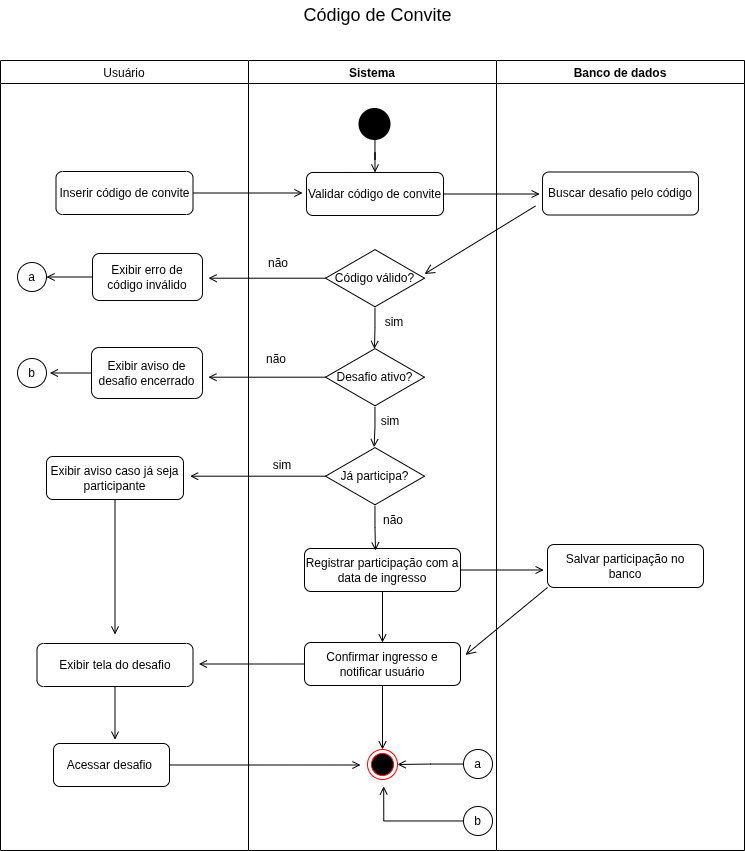

The diagram above was exported from draw.io. Its source (the exported page's mxGraphModel, read from the mxfile embedded in the PNG):
<mxGraphModel dx="1295" dy="813" grid="0" gridSize="10" guides="1" tooltips="1" connect="1" arrows="1" fold="1" page="1" pageScale="1" pageWidth="827" pageHeight="1169" math="0" shadow="0">
  <root>
    <mxCell id="0" />
    <mxCell id="1" parent="0" />
    <mxCell id="00N-hk46lkDbEhXPCQwp-4" parent="1" style="swimlane;fontStyle=0" value="Usuário" vertex="1">
      <mxGeometry height="790" width="248" x="22" y="102" as="geometry" />
    </mxCell>
    <mxCell id="00N-hk46lkDbEhXPCQwp-39" edge="1" parent="00N-hk46lkDbEhXPCQwp-4" source="00N-hk46lkDbEhXPCQwp-13" style="edgeStyle=orthogonalEdgeStyle;rounded=0;orthogonalLoop=1;jettySize=auto;html=1;endArrow=open;endFill=0;">
      <mxGeometry relative="1" as="geometry">
        <mxPoint x="302.0476277612504" y="132.5" as="targetPoint" />
      </mxGeometry>
    </mxCell>
    <mxCell id="00N-hk46lkDbEhXPCQwp-13" parent="00N-hk46lkDbEhXPCQwp-4" style="rounded=1;whiteSpace=wrap;html=1;" value="Inserir código de convite" vertex="1">
      <mxGeometry height="43" width="137" x="55.5" y="111" as="geometry" />
    </mxCell>
    <mxCell id="f0JLXx7JvPUZuHcEhqup-5" edge="1" parent="00N-hk46lkDbEhXPCQwp-4" source="00N-hk46lkDbEhXPCQwp-15" style="edgeStyle=orthogonalEdgeStyle;rounded=0;orthogonalLoop=1;jettySize=auto;html=1;entryX=1;entryY=0.5;entryDx=0;entryDy=0;endArrow=open;endFill=0;" target="f0JLXx7JvPUZuHcEhqup-1">
      <mxGeometry relative="1" as="geometry" />
    </mxCell>
    <mxCell id="00N-hk46lkDbEhXPCQwp-15" parent="00N-hk46lkDbEhXPCQwp-4" style="rounded=1;whiteSpace=wrap;html=1;" value="Exibir erro de código inválido" vertex="1">
      <mxGeometry height="47" width="110" x="92" y="193" as="geometry" />
    </mxCell>
    <mxCell id="00N-hk46lkDbEhXPCQwp-44" edge="1" parent="00N-hk46lkDbEhXPCQwp-4" source="00N-hk46lkDbEhXPCQwp-19" style="edgeStyle=orthogonalEdgeStyle;rounded=0;orthogonalLoop=1;jettySize=auto;html=1;endArrow=open;endFill=0;">
      <mxGeometry relative="1" as="geometry">
        <mxPoint x="114.5" y="574" as="targetPoint" />
      </mxGeometry>
    </mxCell>
    <mxCell id="00N-hk46lkDbEhXPCQwp-19" parent="00N-hk46lkDbEhXPCQwp-4" style="rounded=1;whiteSpace=wrap;html=1;" value="Exibir aviso caso já seja participante" vertex="1">
      <mxGeometry height="43" width="137" x="46" y="396" as="geometry" />
    </mxCell>
    <mxCell id="-iId1gxRBVDfQeRnq6Q6-9" edge="1" parent="00N-hk46lkDbEhXPCQwp-4" source="00N-hk46lkDbEhXPCQwp-22" style="edgeStyle=orthogonalEdgeStyle;rounded=0;orthogonalLoop=1;jettySize=auto;html=1;endArrow=open;endFill=0;">
      <mxGeometry relative="1" as="geometry">
        <mxPoint x="114.5" y="679.1981026785713" as="targetPoint" />
      </mxGeometry>
    </mxCell>
    <mxCell id="00N-hk46lkDbEhXPCQwp-22" parent="00N-hk46lkDbEhXPCQwp-4" style="rounded=1;whiteSpace=wrap;html=1;" value="Exibir tela do desafio" vertex="1">
      <mxGeometry height="43" width="156" x="36.5" y="583" as="geometry" />
    </mxCell>
    <mxCell id="-iId1gxRBVDfQeRnq6Q6-8" edge="1" parent="00N-hk46lkDbEhXPCQwp-4" source="00N-hk46lkDbEhXPCQwp-23" style="edgeStyle=orthogonalEdgeStyle;rounded=0;orthogonalLoop=1;jettySize=auto;html=1;endArrow=open;endFill=0;">
      <mxGeometry relative="1" as="geometry">
        <mxPoint x="360.00334821428567" y="704.5" as="targetPoint" />
      </mxGeometry>
    </mxCell>
    <mxCell id="00N-hk46lkDbEhXPCQwp-23" parent="00N-hk46lkDbEhXPCQwp-4" style="rounded=1;whiteSpace=wrap;html=1;" value="Acessar desafio&amp;nbsp;" vertex="1">
      <mxGeometry height="43" width="116" x="53" y="683" as="geometry" />
    </mxCell>
    <mxCell id="f0JLXx7JvPUZuHcEhqup-6" edge="1" parent="00N-hk46lkDbEhXPCQwp-4" source="00N-hk46lkDbEhXPCQwp-25" style="edgeStyle=orthogonalEdgeStyle;rounded=0;orthogonalLoop=1;jettySize=auto;html=1;endArrow=open;endFill=0;">
      <mxGeometry relative="1" as="geometry">
        <mxPoint x="49.36364190144968" y="312.5" as="targetPoint" />
      </mxGeometry>
    </mxCell>
    <mxCell id="00N-hk46lkDbEhXPCQwp-25" parent="00N-hk46lkDbEhXPCQwp-4" style="rounded=1;whiteSpace=wrap;html=1;" value="Exibir aviso de desafio encerrado" vertex="1">
      <mxGeometry height="51" width="111" x="91" y="287" as="geometry" />
    </mxCell>
    <mxCell id="f0JLXx7JvPUZuHcEhqup-1" parent="00N-hk46lkDbEhXPCQwp-4" style="ellipse;whiteSpace=wrap;html=1;aspect=fixed;" value="a" vertex="1">
      <mxGeometry height="29" width="29" x="17" y="202" as="geometry" />
    </mxCell>
    <mxCell id="f0JLXx7JvPUZuHcEhqup-2" parent="00N-hk46lkDbEhXPCQwp-4" style="ellipse;whiteSpace=wrap;html=1;aspect=fixed;" value="b" vertex="1">
      <mxGeometry height="29" width="29" x="17" y="298" as="geometry" />
    </mxCell>
    <mxCell id="00N-hk46lkDbEhXPCQwp-9" parent="1" style="swimlane;startSize=23;" value="Sistema" vertex="1">
      <mxGeometry height="790" width="248" x="270" y="102" as="geometry" />
    </mxCell>
    <mxCell id="00N-hk46lkDbEhXPCQwp-29" edge="1" parent="00N-hk46lkDbEhXPCQwp-9" source="hwid72S7ENUcSBPCIVZR-1" style="edgeStyle=orthogonalEdgeStyle;rounded=0;orthogonalLoop=1;jettySize=auto;html=1;entryX=0.5;entryY=0;entryDx=0;entryDy=0;endArrow=open;endFill=0;" target="00N-hk46lkDbEhXPCQwp-14" value="">
      <mxGeometry relative="1" as="geometry" />
    </mxCell>
    <mxCell id="hwid72S7ENUcSBPCIVZR-1" parent="00N-hk46lkDbEhXPCQwp-9" style="strokeWidth=2;html=1;shape=mxgraph.flowchart.start_2;whiteSpace=wrap;fillColor=#000000;" value=" " vertex="1">
      <mxGeometry height="30" width="30" x="111.5" y="49" as="geometry" />
    </mxCell>
    <mxCell id="00N-hk46lkDbEhXPCQwp-49" edge="1" parent="00N-hk46lkDbEhXPCQwp-9" source="00N-hk46lkDbEhXPCQwp-12" style="edgeStyle=orthogonalEdgeStyle;rounded=0;orthogonalLoop=1;jettySize=auto;html=1;endArrow=open;endFill=0;">
      <mxGeometry relative="1" as="geometry">
        <mxPoint x="-40.00001221895218" y="217.70000000000005" as="targetPoint" />
      </mxGeometry>
    </mxCell>
    <mxCell id="00N-hk46lkDbEhXPCQwp-12" parent="00N-hk46lkDbEhXPCQwp-9" style="html=1;whiteSpace=wrap;aspect=fixed;shape=isoRectangle;" value="Código válido?" vertex="1">
      <mxGeometry height="59.4" width="99" x="77" y="188" as="geometry" />
    </mxCell>
    <mxCell id="00N-hk46lkDbEhXPCQwp-48" edge="1" parent="00N-hk46lkDbEhXPCQwp-9" source="00N-hk46lkDbEhXPCQwp-14" style="edgeStyle=orthogonalEdgeStyle;rounded=0;orthogonalLoop=1;jettySize=auto;html=1;endArrow=open;endFill=0;">
      <mxGeometry relative="1" as="geometry">
        <mxPoint x="291.2000305056572" y="133.5" as="targetPoint" />
      </mxGeometry>
    </mxCell>
    <mxCell id="00N-hk46lkDbEhXPCQwp-14" parent="00N-hk46lkDbEhXPCQwp-9" style="rounded=1;whiteSpace=wrap;html=1;" value="Validar código de convite" vertex="1">
      <mxGeometry height="43" width="137" x="58" y="112" as="geometry" />
    </mxCell>
    <mxCell id="-iId1gxRBVDfQeRnq6Q6-5" edge="1" parent="00N-hk46lkDbEhXPCQwp-9" source="00N-hk46lkDbEhXPCQwp-16" style="edgeStyle=orthogonalEdgeStyle;rounded=0;orthogonalLoop=1;jettySize=auto;html=1;endArrow=open;endFill=0;">
      <mxGeometry relative="1" as="geometry">
        <mxPoint x="-40.10091145833326" y="316.7000000000003" as="targetPoint" />
      </mxGeometry>
    </mxCell>
    <mxCell id="00N-hk46lkDbEhXPCQwp-16" parent="00N-hk46lkDbEhXPCQwp-9" style="html=1;whiteSpace=wrap;aspect=fixed;shape=isoRectangle;" value="Desafio ativo?" vertex="1">
      <mxGeometry height="59.4" width="99" x="77" y="287" as="geometry" />
    </mxCell>
    <mxCell id="00N-hk46lkDbEhXPCQwp-56" edge="1" parent="00N-hk46lkDbEhXPCQwp-9" source="00N-hk46lkDbEhXPCQwp-17" style="edgeStyle=orthogonalEdgeStyle;rounded=0;orthogonalLoop=1;jettySize=auto;html=1;endArrow=open;endFill=0;">
      <mxGeometry relative="1" as="geometry">
        <mxPoint x="-58.39999085664749" y="415.70000000000005" as="targetPoint" />
      </mxGeometry>
    </mxCell>
    <mxCell id="00N-hk46lkDbEhXPCQwp-17" parent="00N-hk46lkDbEhXPCQwp-9" style="html=1;whiteSpace=wrap;aspect=fixed;shape=isoRectangle;" value="Já participa?" vertex="1">
      <mxGeometry height="59.4" width="99" x="77" y="386" as="geometry" />
    </mxCell>
    <mxCell id="00N-hk46lkDbEhXPCQwp-35" edge="1" parent="00N-hk46lkDbEhXPCQwp-9" source="00N-hk46lkDbEhXPCQwp-20" style="edgeStyle=orthogonalEdgeStyle;rounded=0;orthogonalLoop=1;jettySize=auto;html=1;entryX=0.5;entryY=0;entryDx=0;entryDy=0;endArrow=open;endFill=0;" target="00N-hk46lkDbEhXPCQwp-21">
      <mxGeometry relative="1" as="geometry" />
    </mxCell>
    <mxCell id="00N-hk46lkDbEhXPCQwp-57" edge="1" parent="00N-hk46lkDbEhXPCQwp-9" source="00N-hk46lkDbEhXPCQwp-20" style="edgeStyle=orthogonalEdgeStyle;rounded=0;orthogonalLoop=1;jettySize=auto;html=1;endArrow=open;endFill=0;">
      <mxGeometry relative="1" as="geometry">
        <mxPoint x="295.19996947050095" y="509.5" as="targetPoint" />
      </mxGeometry>
    </mxCell>
    <mxCell id="00N-hk46lkDbEhXPCQwp-20" parent="00N-hk46lkDbEhXPCQwp-9" style="rounded=1;whiteSpace=wrap;html=1;" value="Registrar participação com a data de ingresso" vertex="1">
      <mxGeometry height="43" width="156" x="56" y="488" as="geometry" />
    </mxCell>
    <mxCell id="00N-hk46lkDbEhXPCQwp-37" edge="1" parent="00N-hk46lkDbEhXPCQwp-9" source="00N-hk46lkDbEhXPCQwp-21" style="edgeStyle=orthogonalEdgeStyle;rounded=0;orthogonalLoop=1;jettySize=auto;html=1;entryX=0.5;entryY=0;entryDx=0;entryDy=0;endArrow=open;endFill=0;" target="00N-hk46lkDbEhXPCQwp-27">
      <mxGeometry relative="1" as="geometry" />
    </mxCell>
    <mxCell id="00N-hk46lkDbEhXPCQwp-58" edge="1" parent="00N-hk46lkDbEhXPCQwp-9" source="00N-hk46lkDbEhXPCQwp-21" style="edgeStyle=orthogonalEdgeStyle;rounded=0;orthogonalLoop=1;jettySize=auto;html=1;endArrow=open;endFill=0;">
      <mxGeometry relative="1" as="geometry">
        <mxPoint x="-49.59998780488968" y="603.5" as="targetPoint" />
      </mxGeometry>
    </mxCell>
    <mxCell id="00N-hk46lkDbEhXPCQwp-21" parent="00N-hk46lkDbEhXPCQwp-9" style="rounded=1;whiteSpace=wrap;html=1;" value="Confirmar ingresso e notificar usuário" vertex="1">
      <mxGeometry height="43" width="156" x="56" y="582" as="geometry" />
    </mxCell>
    <mxCell id="00N-hk46lkDbEhXPCQwp-27" parent="00N-hk46lkDbEhXPCQwp-9" style="ellipse;html=1;shape=endState;fillColor=#000000;strokeColor=#ff0000;" value="" vertex="1">
      <mxGeometry height="30" width="30" x="119" y="689" as="geometry" />
    </mxCell>
    <mxCell id="00N-hk46lkDbEhXPCQwp-32" edge="1" parent="00N-hk46lkDbEhXPCQwp-9" source="00N-hk46lkDbEhXPCQwp-12" style="edgeStyle=orthogonalEdgeStyle;rounded=0;orthogonalLoop=1;jettySize=auto;html=1;entryX=0.494;entryY=0.024;entryDx=0;entryDy=0;entryPerimeter=0;endArrow=open;endFill=0;" target="00N-hk46lkDbEhXPCQwp-16">
      <mxGeometry relative="1" as="geometry" />
    </mxCell>
    <mxCell id="00N-hk46lkDbEhXPCQwp-33" edge="1" parent="00N-hk46lkDbEhXPCQwp-9" source="00N-hk46lkDbEhXPCQwp-16" style="edgeStyle=orthogonalEdgeStyle;rounded=0;orthogonalLoop=1;jettySize=auto;html=1;entryX=0.491;entryY=0.012;entryDx=0;entryDy=0;entryPerimeter=0;endArrow=open;endFill=0;" target="00N-hk46lkDbEhXPCQwp-17">
      <mxGeometry relative="1" as="geometry" />
    </mxCell>
    <mxCell id="00N-hk46lkDbEhXPCQwp-34" edge="1" parent="00N-hk46lkDbEhXPCQwp-9" source="00N-hk46lkDbEhXPCQwp-17" style="edgeStyle=orthogonalEdgeStyle;rounded=0;orthogonalLoop=1;jettySize=auto;html=1;entryX=0.455;entryY=0.048;entryDx=0;entryDy=0;entryPerimeter=0;endArrow=open;endFill=0;" target="00N-hk46lkDbEhXPCQwp-20">
      <mxGeometry relative="1" as="geometry" />
    </mxCell>
    <mxCell id="00N-hk46lkDbEhXPCQwp-50" parent="00N-hk46lkDbEhXPCQwp-9" style="text;html=1;whiteSpace=wrap;strokeColor=none;fillColor=none;align=center;verticalAlign=middle;rounded=0;" value="não" vertex="1">
      <mxGeometry height="30" width="60" y="188" as="geometry" />
    </mxCell>
    <mxCell id="00N-hk46lkDbEhXPCQwp-51" parent="00N-hk46lkDbEhXPCQwp-9" style="text;html=1;whiteSpace=wrap;strokeColor=none;fillColor=none;align=center;verticalAlign=middle;rounded=0;" value="sim" vertex="1">
      <mxGeometry height="30" width="60" x="116" y="247.39999999999998" as="geometry" />
    </mxCell>
    <mxCell id="00N-hk46lkDbEhXPCQwp-53" parent="00N-hk46lkDbEhXPCQwp-9" style="text;html=1;whiteSpace=wrap;strokeColor=none;fillColor=none;align=center;verticalAlign=middle;rounded=0;" value="sim" vertex="1">
      <mxGeometry height="30" width="60" x="111.5" y="346.4" as="geometry" />
    </mxCell>
    <mxCell id="00N-hk46lkDbEhXPCQwp-54" parent="00N-hk46lkDbEhXPCQwp-9" style="text;html=1;whiteSpace=wrap;strokeColor=none;fillColor=none;align=center;verticalAlign=middle;rounded=0;" value="não" vertex="1">
      <mxGeometry height="30" width="60" x="115" y="445.4" as="geometry" />
    </mxCell>
    <mxCell id="00N-hk46lkDbEhXPCQwp-55" parent="00N-hk46lkDbEhXPCQwp-9" style="text;html=1;whiteSpace=wrap;strokeColor=none;fillColor=none;align=center;verticalAlign=middle;rounded=0;" value="sim" vertex="1">
      <mxGeometry height="30" width="60" x="4" y="390" as="geometry" />
    </mxCell>
    <mxCell id="00N-hk46lkDbEhXPCQwp-52" parent="00N-hk46lkDbEhXPCQwp-9" style="text;html=1;whiteSpace=wrap;strokeColor=none;fillColor=none;align=center;verticalAlign=middle;rounded=0;" value="não" vertex="1">
      <mxGeometry height="30" width="60" x="-2" y="284" as="geometry" />
    </mxCell>
    <mxCell id="f0JLXx7JvPUZuHcEhqup-7" edge="1" parent="00N-hk46lkDbEhXPCQwp-9" source="f0JLXx7JvPUZuHcEhqup-3" style="edgeStyle=orthogonalEdgeStyle;rounded=0;orthogonalLoop=1;jettySize=auto;html=1;entryX=1;entryY=0.5;entryDx=0;entryDy=0;endArrow=open;endFill=0;" target="00N-hk46lkDbEhXPCQwp-27">
      <mxGeometry relative="1" as="geometry" />
    </mxCell>
    <mxCell id="f0JLXx7JvPUZuHcEhqup-3" parent="00N-hk46lkDbEhXPCQwp-9" style="ellipse;whiteSpace=wrap;html=1;aspect=fixed;" value="a" vertex="1">
      <mxGeometry height="29" width="29" x="215" y="689" as="geometry" />
    </mxCell>
    <mxCell id="f0JLXx7JvPUZuHcEhqup-8" edge="1" parent="00N-hk46lkDbEhXPCQwp-9" source="f0JLXx7JvPUZuHcEhqup-4" style="edgeStyle=orthogonalEdgeStyle;rounded=0;orthogonalLoop=1;jettySize=auto;html=1;endArrow=open;endFill=0;">
      <mxGeometry relative="1" as="geometry">
        <mxPoint x="135.1818070736797" y="725.909102006392" as="targetPoint" />
      </mxGeometry>
    </mxCell>
    <mxCell id="f0JLXx7JvPUZuHcEhqup-4" parent="00N-hk46lkDbEhXPCQwp-9" style="ellipse;whiteSpace=wrap;html=1;aspect=fixed;" value="b" vertex="1">
      <mxGeometry height="29" width="29" x="215" y="746" as="geometry" />
    </mxCell>
    <mxCell id="00N-hk46lkDbEhXPCQwp-10" parent="1" style="swimlane;" value="Banco de dados" vertex="1">
      <mxGeometry height="790" width="248" x="518" y="102" as="geometry" />
    </mxCell>
    <mxCell id="00N-hk46lkDbEhXPCQwp-24" parent="00N-hk46lkDbEhXPCQwp-10" style="rounded=1;whiteSpace=wrap;html=1;" value="Salvar participação no banco" vertex="1">
      <mxGeometry height="43" width="156" x="51" y="484" as="geometry" />
    </mxCell>
    <mxCell id="00N-hk46lkDbEhXPCQwp-26" parent="00N-hk46lkDbEhXPCQwp-10" style="rounded=1;whiteSpace=wrap;html=1;" value="Buscar desafio pelo código" vertex="1">
      <mxGeometry height="43" width="156" x="46" y="111.5" as="geometry" />
    </mxCell>
    <mxCell id="00N-hk46lkDbEhXPCQwp-61" edge="1" parent="00N-hk46lkDbEhXPCQwp-10" source="00N-hk46lkDbEhXPCQwp-24" style="html=1;verticalAlign=bottom;endArrow=open;endSize=8;curved=0;rounded=0;exitX=0;exitY=1;exitDx=0;exitDy=0;" value="">
      <mxGeometry relative="1" as="geometry">
        <mxPoint x="72" y="582.5" as="sourcePoint" />
        <mxPoint x="-31" y="594.5" as="targetPoint" />
      </mxGeometry>
    </mxCell>
    <mxCell id="00N-hk46lkDbEhXPCQwp-62" edge="1" parent="00N-hk46lkDbEhXPCQwp-10" style="html=1;verticalAlign=bottom;endArrow=open;endSize=8;curved=0;rounded=0;exitX=0;exitY=1;exitDx=0;exitDy=0;" value="">
      <mxGeometry relative="1" as="geometry">
        <mxPoint x="39" y="145.5" as="sourcePoint" />
        <mxPoint x="-72" y="213.5" as="targetPoint" />
      </mxGeometry>
    </mxCell>
    <mxCell id="2R7q8g5GSUtAVgMabP-K-1" parent="1" style="text;html=1;whiteSpace=wrap;strokeColor=none;fillColor=none;align=center;verticalAlign=middle;rounded=0;" value="&lt;font style=&quot;font-size: 18px;&quot;&gt;Código de Convite&lt;/font&gt;" vertex="1">
      <mxGeometry height="30" width="243" x="278" y="42" as="geometry" />
    </mxCell>
  </root>
</mxGraphModel>